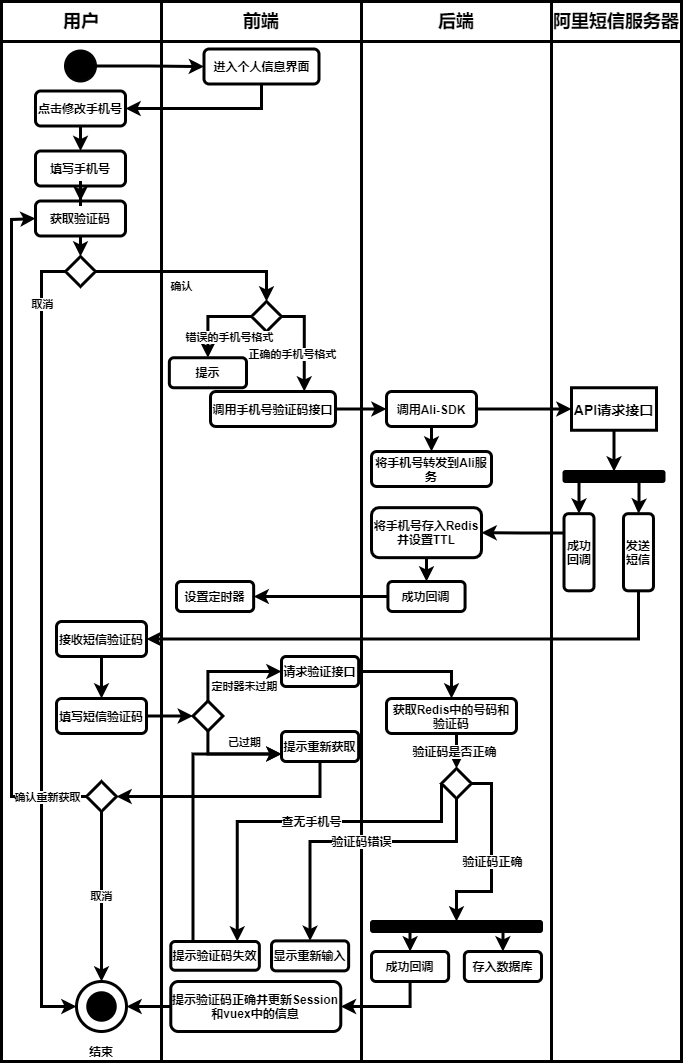

The diagram above was exported from draw.io. Its source (the exported page's mxGraphModel, read from the mxfile embedded in the PNG):
<mxGraphModel dx="1454" dy="596" grid="1" gridSize="10" guides="1" tooltips="1" connect="1" arrows="1" fold="1" page="1" pageScale="1" pageWidth="827" pageHeight="1169" math="0" shadow="0">
  <root>
    <mxCell id="0" />
    <mxCell id="1" parent="0" />
    <mxCell id="2" value="" style="rounded=0;whiteSpace=wrap;html=1;fontSize=12;strokeWidth=3;fontStyle=1" parent="1" vertex="1">
      <mxGeometry x="400" y="80" width="190" height="1020" as="geometry" />
    </mxCell>
    <mxCell id="3" value="" style="rounded=0;whiteSpace=wrap;html=1;fontSize=12;strokeWidth=3;fontStyle=1" parent="1" vertex="1">
      <mxGeometry x="40" y="80" width="160" height="1020" as="geometry" />
    </mxCell>
    <mxCell id="4" value="" style="rounded=0;whiteSpace=wrap;html=1;fontSize=12;strokeWidth=3;fontStyle=1" parent="1" vertex="1">
      <mxGeometry x="200" y="80" width="200" height="1020" as="geometry" />
    </mxCell>
    <mxCell id="5" value="用户" style="rounded=0;whiteSpace=wrap;html=1;fontSize=18;strokeWidth=3;fontStyle=1" parent="1" vertex="1">
      <mxGeometry x="40" y="40" width="160" height="40" as="geometry" />
    </mxCell>
    <mxCell id="6" value="前端" style="rounded=0;whiteSpace=wrap;html=1;fontSize=18;strokeWidth=3;fontStyle=1" parent="1" vertex="1">
      <mxGeometry x="200" y="40" width="200" height="40" as="geometry" />
    </mxCell>
    <mxCell id="7" value="后端" style="rounded=0;whiteSpace=wrap;html=1;fontSize=18;strokeWidth=3;fontStyle=1" parent="1" vertex="1">
      <mxGeometry x="400" y="40" width="190" height="40" as="geometry" />
    </mxCell>
    <mxCell id="9" value="" style="ellipse;whiteSpace=wrap;html=1;aspect=fixed;background=black;strokeColor=#030303;fillColor=#000000;fontSize=12;strokeWidth=3;fontStyle=1" parent="1" vertex="1">
      <mxGeometry x="104" y="89.5" width="30" height="30" as="geometry" />
    </mxCell>
    <mxCell id="11" value="进入个人信息界面" style="rounded=1;whiteSpace=wrap;html=1;fontSize=12;strokeWidth=3;fontStyle=1" parent="1" vertex="1">
      <mxGeometry x="242.5" y="87.5" width="115" height="35" as="geometry" />
    </mxCell>
    <mxCell id="8" style="edgeStyle=orthogonalEdgeStyle;rounded=0;orthogonalLoop=1;jettySize=auto;html=1;exitX=1;exitY=0.5;exitDx=0;exitDy=0;entryX=0;entryY=0.5;entryDx=0;entryDy=0;fontSize=12;strokeWidth=3;fontStyle=1" parent="1" source="9" target="11" edge="1">
      <mxGeometry x="40" y="40" as="geometry" />
    </mxCell>
    <mxCell id="12" value="" style="ellipse;whiteSpace=wrap;html=1;aspect=fixed;rounded=1;strokeColor=#000000;strokeWidth=3;fillColor=none;gradientColor=none;fontSize=12;fontStyle=1" parent="1" vertex="1">
      <mxGeometry x="115" y="1020" width="50" height="50" as="geometry" />
    </mxCell>
    <mxCell id="13" value="" style="ellipse;whiteSpace=wrap;html=1;aspect=fixed;rounded=1;strokeWidth=3;fontSize=12;fillColor=#000000;fontStyle=1" parent="1" vertex="1">
      <mxGeometry x="126.25" y="1031.25" width="27.5" height="27.5" as="geometry" />
    </mxCell>
    <mxCell id="14" value="结束" style="text;html=1;strokeColor=none;fillColor=none;align=center;verticalAlign=middle;whiteSpace=wrap;rounded=0;fontSize=12;strokeWidth=3;fontStyle=1" parent="1" vertex="1">
      <mxGeometry x="120" y="1080" width="40" height="20" as="geometry" />
    </mxCell>
    <mxCell id="16" value="点击修改手机号" style="rounded=1;whiteSpace=wrap;html=1;fontSize=12;strokeWidth=3;fontStyle=1" parent="1" vertex="1">
      <mxGeometry x="74" y="129.5" width="90" height="35" as="geometry" />
    </mxCell>
    <mxCell id="82" style="edgeStyle=orthogonalEdgeStyle;rounded=0;orthogonalLoop=1;jettySize=auto;html=1;exitX=0.5;exitY=1;exitDx=0;exitDy=0;entryX=1;entryY=0.5;entryDx=0;entryDy=0;strokeWidth=3;fontStyle=1" parent="1" source="11" target="16" edge="1">
      <mxGeometry x="40" y="40" as="geometry" />
    </mxCell>
    <mxCell id="17" value="" style="rounded=0;whiteSpace=wrap;html=1;fontSize=12;strokeWidth=3;fontStyle=1" parent="1" vertex="1">
      <mxGeometry x="590" y="80" width="130" height="1020" as="geometry" />
    </mxCell>
    <mxCell id="18" value="阿里短信服务器" style="rounded=0;whiteSpace=wrap;html=1;fontSize=18;strokeWidth=3;fontStyle=1" parent="1" vertex="1">
      <mxGeometry x="590" y="40" width="130" height="40" as="geometry" />
    </mxCell>
    <mxCell id="20" value="调用Ali-SDK" style="rounded=1;whiteSpace=wrap;html=1;fontSize=12;strokeWidth=3;fontStyle=1" parent="1" vertex="1">
      <mxGeometry x="425" y="430" width="90" height="35" as="geometry" />
    </mxCell>
    <mxCell id="23" value="" style="rounded=1;whiteSpace=wrap;html=1;fontSize=12;fillColor=#000000;strokeWidth=3;fontStyle=1" parent="1" vertex="1">
      <mxGeometry x="602.5" y="510" width="100" height="10" as="geometry" />
    </mxCell>
    <mxCell id="25" value="将手机号存入Redis&lt;br&gt;并设置TTL" style="rounded=1;whiteSpace=wrap;html=1;fontSize=12;strokeWidth=3;fontStyle=1" parent="1" vertex="1">
      <mxGeometry x="410" y="546.17" width="110" height="50" as="geometry" />
    </mxCell>
    <mxCell id="27" value="将手机号转发到Ali服务" style="rounded=1;whiteSpace=wrap;html=1;fontSize=12;strokeWidth=3;fontStyle=1" parent="1" vertex="1">
      <mxGeometry x="410" y="490" width="120" height="35" as="geometry" />
    </mxCell>
    <mxCell id="19" style="edgeStyle=orthogonalEdgeStyle;rounded=0;orthogonalLoop=1;jettySize=auto;html=1;exitX=0.5;exitY=1;exitDx=0;exitDy=0;entryX=0.5;entryY=0;entryDx=0;entryDy=0;strokeWidth=3;fontStyle=1" parent="1" source="20" target="27" edge="1">
      <mxGeometry x="40" y="40" as="geometry" />
    </mxCell>
    <mxCell id="28" style="edgeStyle=orthogonalEdgeStyle;rounded=0;orthogonalLoop=1;jettySize=auto;html=1;exitX=0.5;exitY=1;exitDx=0;exitDy=0;entryX=0.5;entryY=0;entryDx=0;entryDy=0;fontSize=12;strokeWidth=3;fontStyle=1" parent="1" source="29" target="23" edge="1">
      <mxGeometry x="40" y="40" as="geometry" />
    </mxCell>
    <mxCell id="29" value="API请求接口" style="rounded=0;whiteSpace=wrap;html=1;fontSize=14;strokeWidth=3;fontStyle=1" parent="1" vertex="1">
      <mxGeometry x="610" y="426.25" width="85" height="42.5" as="geometry" />
    </mxCell>
    <mxCell id="83" style="edgeStyle=orthogonalEdgeStyle;rounded=0;orthogonalLoop=1;jettySize=auto;html=1;exitX=1;exitY=0.5;exitDx=0;exitDy=0;entryX=0;entryY=0.5;entryDx=0;entryDy=0;strokeWidth=3;fontStyle=1" parent="1" source="20" target="29" edge="1">
      <mxGeometry x="40" y="40" as="geometry" />
    </mxCell>
    <mxCell id="84" style="edgeStyle=orthogonalEdgeStyle;rounded=0;orthogonalLoop=1;jettySize=auto;html=1;exitX=0.25;exitY=1;exitDx=0;exitDy=0;entryX=1;entryY=0.5;entryDx=0;entryDy=0;strokeWidth=3;fontStyle=1" parent="1" source="31" target="25" edge="1">
      <mxGeometry x="40" y="40" as="geometry" />
    </mxCell>
    <mxCell id="31" value="成功回调" style="rounded=1;whiteSpace=wrap;html=1;fontSize=12;direction=south;strokeWidth=3;fontStyle=1" parent="1" vertex="1">
      <mxGeometry x="602.505" y="552.175" width="30" height="77.15" as="geometry" />
    </mxCell>
    <mxCell id="21" style="edgeStyle=orthogonalEdgeStyle;rounded=0;orthogonalLoop=1;jettySize=auto;html=1;exitX=0.25;exitY=1;exitDx=0;exitDy=0;entryX=0;entryY=0.5;entryDx=0;entryDy=0;fontSize=12;strokeWidth=3;fontStyle=1" parent="1" source="23" target="31" edge="1">
      <mxGeometry x="40" y="40" as="geometry" />
    </mxCell>
    <mxCell id="33" value="发送短信" style="rounded=1;whiteSpace=wrap;html=1;fontSize=12;direction=south;strokeWidth=3;fontStyle=1" parent="1" vertex="1">
      <mxGeometry x="661.9950000000001" y="552.175" width="30" height="77.15" as="geometry" />
    </mxCell>
    <mxCell id="22" style="edgeStyle=orthogonalEdgeStyle;rounded=0;orthogonalLoop=1;jettySize=auto;html=1;exitX=0.75;exitY=1;exitDx=0;exitDy=0;strokeWidth=3;fontStyle=1" parent="1" source="23" target="33" edge="1">
      <mxGeometry x="40" y="40" as="geometry" />
    </mxCell>
    <mxCell id="35" value="接收短信验证码" style="rounded=1;whiteSpace=wrap;html=1;fontSize=12;strokeWidth=3;fontStyle=1" parent="1" vertex="1">
      <mxGeometry x="95" y="660" width="90" height="35" as="geometry" />
    </mxCell>
    <mxCell id="32" style="edgeStyle=orthogonalEdgeStyle;rounded=0;orthogonalLoop=1;jettySize=auto;html=1;exitX=1;exitY=0.5;exitDx=0;exitDy=0;entryX=1;entryY=0.5;entryDx=0;entryDy=0;strokeWidth=3;fontStyle=1" parent="1" source="33" target="35" edge="1">
      <mxGeometry x="40" y="40" as="geometry" />
    </mxCell>
    <mxCell id="37" value="填写短信验证码" style="rounded=1;whiteSpace=wrap;html=1;fontSize=12;strokeWidth=3;fontStyle=1" parent="1" vertex="1">
      <mxGeometry x="95" y="737" width="90" height="35" as="geometry" />
    </mxCell>
    <mxCell id="34" style="edgeStyle=orthogonalEdgeStyle;rounded=0;orthogonalLoop=1;jettySize=auto;html=1;exitX=0.5;exitY=1;exitDx=0;exitDy=0;entryX=0.5;entryY=0;entryDx=0;entryDy=0;fontSize=12;strokeWidth=3;fontStyle=1" parent="1" source="35" target="37" edge="1">
      <mxGeometry x="40" y="40" as="geometry" />
    </mxCell>
    <mxCell id="39" value="获取Redis中的号码和验证码" style="rounded=1;whiteSpace=wrap;html=1;fontSize=12;strokeWidth=3;fontStyle=1" parent="1" vertex="1">
      <mxGeometry x="425" y="737" width="130" height="35" as="geometry" />
    </mxCell>
    <mxCell id="43" value="" style="rhombus;whiteSpace=wrap;html=1;fontSize=12;strokeWidth=3;fontStyle=1" parent="1" vertex="1">
      <mxGeometry x="480" y="807" width="30" height="30" as="geometry" />
    </mxCell>
    <mxCell id="38" value="验证码是否正确" style="edgeStyle=orthogonalEdgeStyle;rounded=0;orthogonalLoop=1;jettySize=auto;html=1;exitX=0.5;exitY=1;exitDx=0;exitDy=0;entryX=0.5;entryY=0;entryDx=0;entryDy=0;fontSize=12;strokeWidth=3;fontStyle=1" parent="1" source="39" target="43" edge="1">
      <mxGeometry x="40" y="40" as="geometry" />
    </mxCell>
    <mxCell id="44" value="显示重新输入" style="rounded=1;whiteSpace=wrap;html=1;fontSize=12;strokeWidth=3;fontStyle=1" parent="1" vertex="1">
      <mxGeometry x="310" y="979.3800000000001" width="77.14" height="30" as="geometry" />
    </mxCell>
    <mxCell id="42" value="验证码错误" style="edgeStyle=orthogonalEdgeStyle;rounded=0;orthogonalLoop=1;jettySize=auto;html=1;exitX=0.5;exitY=1;exitDx=0;exitDy=0;fontSize=12;entryX=0.5;entryY=0;entryDx=0;entryDy=0;strokeWidth=3;fontStyle=1" parent="1" source="43" target="44" edge="1">
      <mxGeometry as="geometry">
        <Array as="points">
          <mxPoint x="495" y="880" />
          <mxPoint x="349" y="880" />
        </Array>
        <mxPoint x="-22" y="-28" as="offset" />
      </mxGeometry>
    </mxCell>
    <mxCell id="46" value="提示验证码失效" style="rounded=1;whiteSpace=wrap;html=1;fontSize=12;strokeWidth=3;fontStyle=1" parent="1" vertex="1">
      <mxGeometry x="209.29000000000002" y="980" width="88.57" height="28.75" as="geometry" />
    </mxCell>
    <mxCell id="40" value="查无手机号" style="edgeStyle=orthogonalEdgeStyle;rounded=0;orthogonalLoop=1;jettySize=auto;html=1;exitX=0;exitY=0.5;exitDx=0;exitDy=0;entryX=0.75;entryY=0;entryDx=0;entryDy=0;fontSize=12;strokeWidth=3;fontStyle=1" parent="1" source="43" target="46" edge="1">
      <mxGeometry as="geometry">
        <Array as="points">
          <mxPoint x="480" y="860" />
          <mxPoint x="276" y="860" />
        </Array>
        <mxPoint x="-28" y="-41" as="offset" />
      </mxGeometry>
    </mxCell>
    <mxCell id="49" value="" style="rounded=1;whiteSpace=wrap;html=1;fontSize=12;fillColor=#000000;strokeWidth=3;fontStyle=1" parent="1" vertex="1">
      <mxGeometry x="410" y="960" width="170" height="10" as="geometry" />
    </mxCell>
    <mxCell id="41" value="验证码正确" style="edgeStyle=orthogonalEdgeStyle;rounded=0;orthogonalLoop=1;jettySize=auto;html=1;exitX=1;exitY=0.5;exitDx=0;exitDy=0;entryX=0.5;entryY=0;entryDx=0;entryDy=0;fontSize=12;strokeWidth=3;fontStyle=1" parent="1" source="43" target="49" edge="1">
      <mxGeometry as="geometry">
        <mxPoint x="495" y="902" as="targetPoint" />
        <Array as="points">
          <mxPoint x="530" y="822" />
          <mxPoint x="530" y="930" />
          <mxPoint x="495" y="930" />
        </Array>
        <mxPoint x="28" y="9" as="offset" />
      </mxGeometry>
    </mxCell>
    <mxCell id="50" value="存入数据库" style="rounded=1;whiteSpace=wrap;html=1;fontSize=12;strokeWidth=3;fontStyle=1" parent="1" vertex="1">
      <mxGeometry x="502.85" y="990" width="77.15" height="30" as="geometry" />
    </mxCell>
    <mxCell id="47" style="edgeStyle=orthogonalEdgeStyle;rounded=0;orthogonalLoop=1;jettySize=auto;html=1;exitX=0.75;exitY=1;exitDx=0;exitDy=0;entryX=0.5;entryY=0;entryDx=0;entryDy=0;fontSize=12;strokeWidth=3;fontStyle=1" parent="1" source="49" target="50" edge="1">
      <mxGeometry x="40" y="40" as="geometry" />
    </mxCell>
    <mxCell id="52" value="成功回调" style="rounded=1;whiteSpace=wrap;html=1;fontSize=12;strokeWidth=3;fontStyle=1" parent="1" vertex="1">
      <mxGeometry x="410" y="990" width="77.15" height="30" as="geometry" />
    </mxCell>
    <mxCell id="48" style="edgeStyle=orthogonalEdgeStyle;rounded=0;orthogonalLoop=1;jettySize=auto;html=1;exitX=0.25;exitY=1;exitDx=0;exitDy=0;entryX=0.5;entryY=0;entryDx=0;entryDy=0;fontSize=12;strokeWidth=3;fontStyle=1" parent="1" source="49" target="52" edge="1">
      <mxGeometry x="40" y="40" as="geometry" />
    </mxCell>
    <mxCell id="53" style="edgeStyle=orthogonalEdgeStyle;rounded=0;orthogonalLoop=1;jettySize=auto;html=1;exitX=0;exitY=0.5;exitDx=0;exitDy=0;entryX=1;entryY=0.5;entryDx=0;entryDy=0;strokeWidth=3;fontStyle=1" parent="1" source="54" target="12" edge="1">
      <mxGeometry x="40" y="40" as="geometry" />
    </mxCell>
    <mxCell id="54" value="提示验证码正确并更新Session和vuex中的信息" style="rounded=1;whiteSpace=wrap;html=1;fontSize=12;strokeWidth=3;fontStyle=1" parent="1" vertex="1">
      <mxGeometry x="209.29" y="1020" width="170" height="50" as="geometry" />
    </mxCell>
    <mxCell id="51" style="edgeStyle=orthogonalEdgeStyle;rounded=0;orthogonalLoop=1;jettySize=auto;html=1;exitX=0.5;exitY=1;exitDx=0;exitDy=0;entryX=1;entryY=0.5;entryDx=0;entryDy=0;strokeWidth=3;fontStyle=1" parent="1" source="52" target="54" edge="1">
      <mxGeometry x="40" y="40" as="geometry" />
    </mxCell>
    <mxCell id="55" style="edgeStyle=orthogonalEdgeStyle;rounded=0;orthogonalLoop=1;jettySize=auto;html=1;exitX=0;exitY=0.5;exitDx=0;exitDy=0;entryX=0;entryY=0.5;entryDx=0;entryDy=0;strokeWidth=3;fontStyle=1" parent="1" source="56" target="20" edge="1">
      <mxGeometry x="40" y="40" as="geometry" />
    </mxCell>
    <mxCell id="56" value="调用手机号验证码接口" style="rounded=1;whiteSpace=wrap;html=1;fontSize=12;direction=west;strokeWidth=3;fontStyle=1" parent="1" vertex="1">
      <mxGeometry x="248.99999999999994" y="430" width="125" height="35" as="geometry" />
    </mxCell>
    <mxCell id="58" value="填写手机号" style="rounded=1;whiteSpace=wrap;html=1;fontSize=12;strokeWidth=3;fontStyle=1" parent="1" vertex="1">
      <mxGeometry x="74" y="189.5" width="90" height="35" as="geometry" />
    </mxCell>
    <mxCell id="15" style="edgeStyle=orthogonalEdgeStyle;rounded=0;orthogonalLoop=1;jettySize=auto;html=1;exitX=0.5;exitY=1;exitDx=0;exitDy=0;entryX=0.5;entryY=0;entryDx=0;entryDy=0;strokeWidth=3;fontStyle=1" parent="1" source="16" target="58" edge="1">
      <mxGeometry x="40" y="40" as="geometry" />
    </mxCell>
    <mxCell id="60" value="取消" style="edgeStyle=orthogonalEdgeStyle;rounded=0;orthogonalLoop=1;jettySize=auto;html=1;exitX=0;exitY=0.5;exitDx=0;exitDy=0;entryX=0;entryY=0.5;entryDx=0;entryDy=0;strokeWidth=3;fontStyle=1" parent="1" source="61" target="12" edge="1">
      <mxGeometry as="geometry">
        <Array as="points">
          <mxPoint x="80" y="310" />
          <mxPoint x="80" y="1045" />
        </Array>
        <mxPoint x="-29" y="-335" as="offset" />
      </mxGeometry>
    </mxCell>
    <mxCell id="61" value="" style="rhombus;whiteSpace=wrap;html=1;fontSize=12;strokeWidth=3;fontStyle=1" parent="1" vertex="1">
      <mxGeometry x="104" y="295" width="30" height="30" as="geometry" />
    </mxCell>
    <mxCell id="62" value="正确的手机号格式" style="edgeStyle=orthogonalEdgeStyle;rounded=0;orthogonalLoop=1;jettySize=auto;html=1;exitX=1;exitY=0.5;exitDx=0;exitDy=0;entryX=0.25;entryY=1;entryDx=0;entryDy=0;strokeWidth=3;fontStyle=1" parent="1" source="64" target="56" edge="1">
      <mxGeometry x="40" y="40" as="geometry" />
    </mxCell>
    <mxCell id="64" value="" style="rhombus;whiteSpace=wrap;html=1;fontSize=12;strokeWidth=3;fontStyle=1" parent="1" vertex="1">
      <mxGeometry x="290" y="340" width="30" height="30" as="geometry" />
    </mxCell>
    <mxCell id="59" value="确认" style="edgeStyle=orthogonalEdgeStyle;rounded=0;orthogonalLoop=1;jettySize=auto;html=1;exitX=1;exitY=0.5;exitDx=0;exitDy=0;entryX=0.5;entryY=0;entryDx=0;entryDy=0;strokeWidth=3;fontStyle=1" parent="1" source="61" target="64" edge="1">
      <mxGeometry x="40" y="40" as="geometry">
        <Array as="points">
          <mxPoint x="305" y="310" />
        </Array>
      </mxGeometry>
    </mxCell>
    <mxCell id="65" value="提示" style="rounded=1;whiteSpace=wrap;html=1;fontSize=12;strokeWidth=3;fontStyle=1" parent="1" vertex="1">
      <mxGeometry x="207.85000000000002" y="396.25" width="77.15" height="30" as="geometry" />
    </mxCell>
    <mxCell id="63" value="错误的手机号格式" style="edgeStyle=orthogonalEdgeStyle;rounded=0;orthogonalLoop=1;jettySize=auto;html=1;exitX=0;exitY=0.5;exitDx=0;exitDy=0;entryX=0.5;entryY=0;entryDx=0;entryDy=0;strokeWidth=3;fontStyle=1" parent="1" source="64" target="65" edge="1">
      <mxGeometry x="40" y="40" as="geometry">
        <mxPoint as="offset" />
      </mxGeometry>
    </mxCell>
    <mxCell id="67" value="成功回调" style="rounded=1;whiteSpace=wrap;html=1;fontSize=12;strokeWidth=3;fontStyle=1" parent="1" vertex="1">
      <mxGeometry x="426.42" y="620" width="77.15" height="30" as="geometry" />
    </mxCell>
    <mxCell id="24" style="edgeStyle=orthogonalEdgeStyle;rounded=0;orthogonalLoop=1;jettySize=auto;html=1;exitX=0.5;exitY=1;exitDx=0;exitDy=0;strokeWidth=3;fontStyle=1" parent="1" source="25" target="67" edge="1">
      <mxGeometry x="40" y="40" as="geometry" />
    </mxCell>
    <mxCell id="68" value="设置定时器" style="rounded=1;whiteSpace=wrap;html=1;fontSize=12;strokeWidth=3;fontStyle=1" parent="1" vertex="1">
      <mxGeometry x="215" y="620" width="77.15" height="30" as="geometry" />
    </mxCell>
    <mxCell id="66" style="edgeStyle=orthogonalEdgeStyle;rounded=0;orthogonalLoop=1;jettySize=auto;html=1;exitX=0;exitY=0.5;exitDx=0;exitDy=0;entryX=1;entryY=0.5;entryDx=0;entryDy=0;strokeWidth=3;fontStyle=1" parent="1" source="67" target="68" edge="1">
      <mxGeometry x="40" y="40" as="geometry" />
    </mxCell>
    <mxCell id="71" value="" style="rhombus;whiteSpace=wrap;html=1;fontSize=12;strokeWidth=3;fontStyle=1" parent="1" vertex="1">
      <mxGeometry x="231.43" y="739.5" width="30" height="30" as="geometry" />
    </mxCell>
    <mxCell id="36" style="edgeStyle=orthogonalEdgeStyle;rounded=0;orthogonalLoop=1;jettySize=auto;html=1;exitX=1;exitY=0.5;exitDx=0;exitDy=0;entryX=0;entryY=0.5;entryDx=0;entryDy=0;strokeWidth=3;fontStyle=1" parent="1" source="37" target="71" edge="1">
      <mxGeometry x="40" y="40" as="geometry" />
    </mxCell>
    <mxCell id="72" style="edgeStyle=orthogonalEdgeStyle;rounded=0;orthogonalLoop=1;jettySize=auto;html=1;exitX=1;exitY=0.5;exitDx=0;exitDy=0;strokeWidth=3;fontStyle=1" parent="1" source="73" target="39" edge="1">
      <mxGeometry x="40" y="40" as="geometry" />
    </mxCell>
    <mxCell id="73" value="请求验证接口" style="rounded=1;whiteSpace=wrap;html=1;fontSize=12;strokeWidth=3;fontStyle=1" parent="1" vertex="1">
      <mxGeometry x="320" y="695" width="77.15" height="30" as="geometry" />
    </mxCell>
    <mxCell id="69" value="定时器未过期" style="edgeStyle=orthogonalEdgeStyle;rounded=0;orthogonalLoop=1;jettySize=auto;html=1;exitX=0.5;exitY=0;exitDx=0;exitDy=0;entryX=0;entryY=0.5;entryDx=0;entryDy=0;strokeWidth=3;fontStyle=1" parent="1" source="71" target="73" edge="1">
      <mxGeometry x="40" y="40" as="geometry" />
    </mxCell>
    <mxCell id="75" value="提示重新获取" style="rounded=1;whiteSpace=wrap;html=1;fontSize=12;strokeWidth=3;fontStyle=1" parent="1" vertex="1">
      <mxGeometry x="320" y="770" width="77.15" height="30" as="geometry" />
    </mxCell>
    <mxCell id="45" style="edgeStyle=orthogonalEdgeStyle;rounded=0;orthogonalLoop=1;jettySize=auto;html=1;exitX=0.25;exitY=0;exitDx=0;exitDy=0;entryX=0;entryY=0.75;entryDx=0;entryDy=0;strokeWidth=3;fontStyle=1" parent="1" source="46" target="75" edge="1">
      <mxGeometry x="40" y="40" as="geometry" />
    </mxCell>
    <mxCell id="70" value="已过期" style="edgeStyle=orthogonalEdgeStyle;rounded=0;orthogonalLoop=1;jettySize=auto;html=1;exitX=0.5;exitY=1;exitDx=0;exitDy=0;entryX=0;entryY=0.75;entryDx=0;entryDy=0;strokeWidth=3;fontStyle=1" parent="1" source="71" target="75" edge="1">
      <mxGeometry x="40" y="40" as="geometry" />
    </mxCell>
    <mxCell id="76" style="edgeStyle=orthogonalEdgeStyle;rounded=0;orthogonalLoop=1;jettySize=auto;html=1;exitX=0.5;exitY=1;exitDx=0;exitDy=0;entryX=0.5;entryY=0;entryDx=0;entryDy=0;strokeWidth=3;fontStyle=1" parent="1" source="77" target="61" edge="1">
      <mxGeometry x="40" y="40" as="geometry" />
    </mxCell>
    <mxCell id="77" value="获取验证码" style="rounded=1;whiteSpace=wrap;html=1;fontSize=12;strokeWidth=3;fontStyle=1" parent="1" vertex="1">
      <mxGeometry x="74" y="239.5" width="90" height="35" as="geometry" />
    </mxCell>
    <mxCell id="57" style="edgeStyle=orthogonalEdgeStyle;rounded=0;orthogonalLoop=1;jettySize=auto;html=1;exitX=0.5;exitY=1;exitDx=0;exitDy=0;strokeWidth=3;fontStyle=1" parent="1" source="58" target="77" edge="1">
      <mxGeometry x="40" y="40" as="geometry" />
    </mxCell>
    <mxCell id="78" style="edgeStyle=orthogonalEdgeStyle;rounded=0;orthogonalLoop=1;jettySize=auto;html=1;exitX=0;exitY=0.5;exitDx=0;exitDy=0;entryX=0;entryY=0.5;entryDx=0;entryDy=0;strokeWidth=3;fontStyle=1" parent="1" source="81" target="77" edge="1">
      <mxGeometry x="40" y="40" as="geometry">
        <Array as="points">
          <mxPoint x="50" y="835" />
          <mxPoint x="50" y="258" />
        </Array>
      </mxGeometry>
    </mxCell>
    <mxCell id="79" value="确认重新获取" style="edgeLabel;html=1;align=center;verticalAlign=middle;resizable=0;points=[];fontStyle=1" parent="78" vertex="1" connectable="0">
      <mxGeometry x="-0.9341" relative="1" as="geometry">
        <mxPoint x="-18" as="offset" />
      </mxGeometry>
    </mxCell>
    <mxCell id="80" value="取消" style="edgeStyle=orthogonalEdgeStyle;rounded=0;orthogonalLoop=1;jettySize=auto;html=1;exitX=0.5;exitY=1;exitDx=0;exitDy=0;entryX=0.5;entryY=0;entryDx=0;entryDy=0;strokeWidth=3;fontStyle=1" parent="1" source="81" target="12" edge="1">
      <mxGeometry x="40" y="40" as="geometry" />
    </mxCell>
    <mxCell id="81" value="" style="rhombus;whiteSpace=wrap;html=1;fontSize=12;strokeWidth=3;fontStyle=1" parent="1" vertex="1">
      <mxGeometry x="125" y="820" width="30" height="30" as="geometry" />
    </mxCell>
    <mxCell id="74" style="edgeStyle=orthogonalEdgeStyle;rounded=0;orthogonalLoop=1;jettySize=auto;html=1;exitX=0.5;exitY=1;exitDx=0;exitDy=0;entryX=1;entryY=0.5;entryDx=0;entryDy=0;strokeWidth=3;fontStyle=1" parent="1" source="75" target="81" edge="1">
      <mxGeometry x="40" y="40" as="geometry" />
    </mxCell>
  </root>
</mxGraphModel>